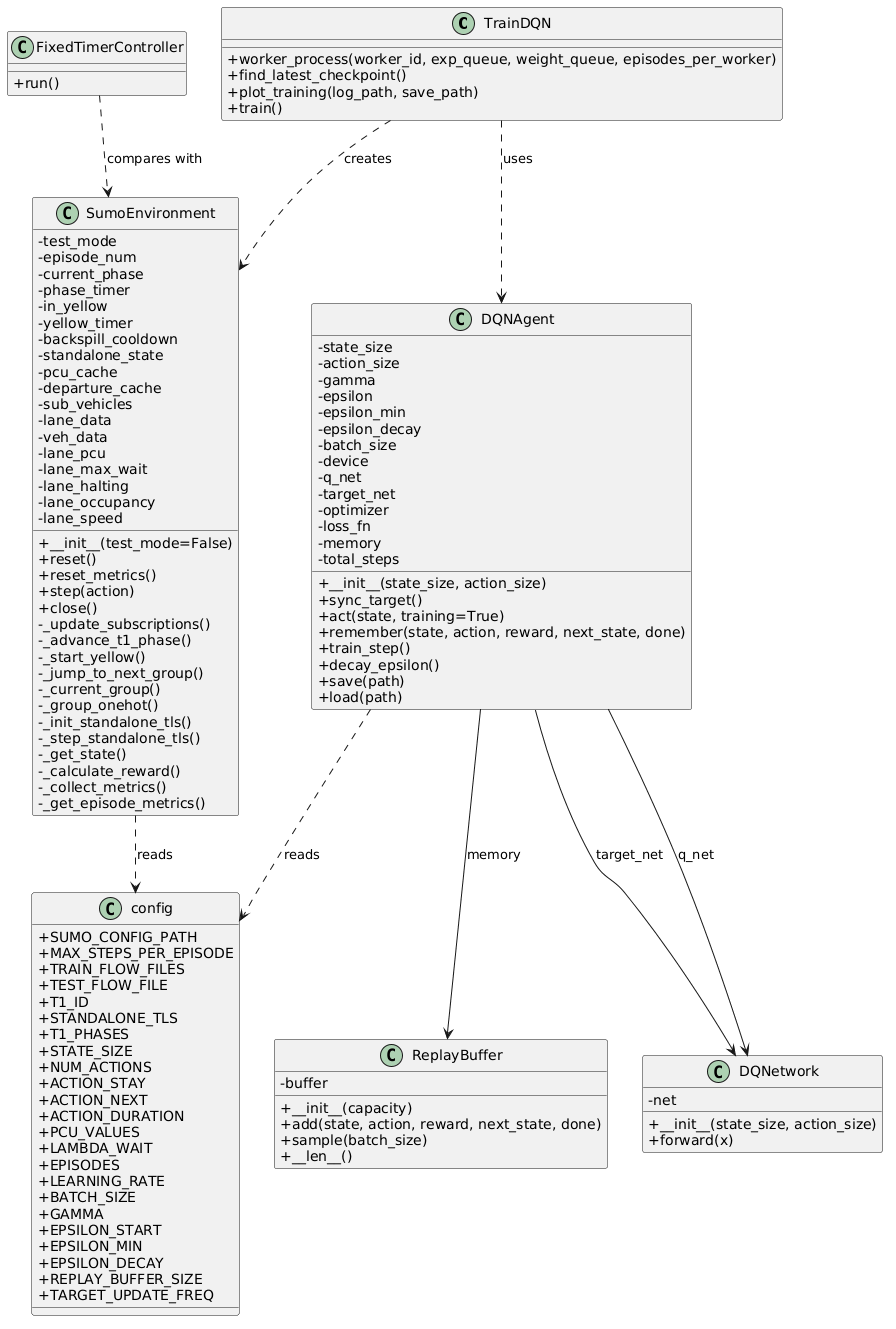

The diagram above was rendered by PlantUML. Its source (embedded in the PNG):
@startuml
skinparam classAttributeIconSize 0

class TrainDQN {
    +worker_process(worker_id, exp_queue, weight_queue, episodes_per_worker)
    +find_latest_checkpoint()
    +plot_training(log_path, save_path)
    +train()
}

class SumoEnvironment {
    -test_mode
    -episode_num
    -current_phase
    -phase_timer
    -in_yellow
    -yellow_timer
    -backspill_cooldown
    -standalone_state
    -pcu_cache
    -departure_cache
    -sub_vehicles
    -lane_data
    -veh_data
    -lane_pcu
    -lane_max_wait
    -lane_halting
    -lane_occupancy
    -lane_speed
    +__init__(test_mode=False)
    +reset()
    +reset_metrics()
    +step(action)
    +close()
    -_update_subscriptions()
    -_advance_t1_phase()
    -_start_yellow()
    -_jump_to_next_group()
    -_current_group()
    -_group_onehot()
    -_init_standalone_tls()
    -_step_standalone_tls()
    -_get_state()
    -_calculate_reward()
    -_collect_metrics()
    -_get_episode_metrics()
}

class DQNAgent {
    -state_size
    -action_size
    -gamma
    -epsilon
    -epsilon_min
    -epsilon_decay
    -batch_size
    -device
    -q_net
    -target_net
    -optimizer
    -loss_fn
    -memory
    -total_steps
    +__init__(state_size, action_size)
    +sync_target()
    +act(state, training=True)
    +remember(state, action, reward, next_state, done)
    +train_step()
    +decay_epsilon()
    +save(path)
    +load(path)
}

class ReplayBuffer {
    -buffer
    +__init__(capacity)
    +add(state, action, reward, next_state, done)
    +sample(batch_size)
    +__len__()
}

class DQNetwork {
    -net
    +__init__(state_size, action_size)
    +forward(x)
}

class config {
    +SUMO_CONFIG_PATH
    +MAX_STEPS_PER_EPISODE
    +TRAIN_FLOW_FILES
    +TEST_FLOW_FILE
    +T1_ID
    +STANDALONE_TLS
    +T1_PHASES
    +STATE_SIZE
    +NUM_ACTIONS
    +ACTION_STAY
    +ACTION_NEXT
    +ACTION_DURATION
    +PCU_VALUES
    +LAMBDA_WAIT
    +EPISODES
    +LEARNING_RATE
    +BATCH_SIZE
    +GAMMA
    +EPSILON_START
    +EPSILON_MIN
    +EPSILON_DECAY
    +REPLAY_BUFFER_SIZE
    +TARGET_UPDATE_FREQ
}

class FixedTimerController {
    +run()
}

TrainDQN ..> SumoEnvironment : creates
TrainDQN ..> DQNAgent : uses
SumoEnvironment ..> config : reads
DQNAgent ..> config : reads
DQNAgent --> ReplayBuffer : memory
DQNAgent --> DQNetwork : q_net
DQNAgent --> DQNetwork : target_net
FixedTimerController ..> SumoEnvironment : compares with
@enduml